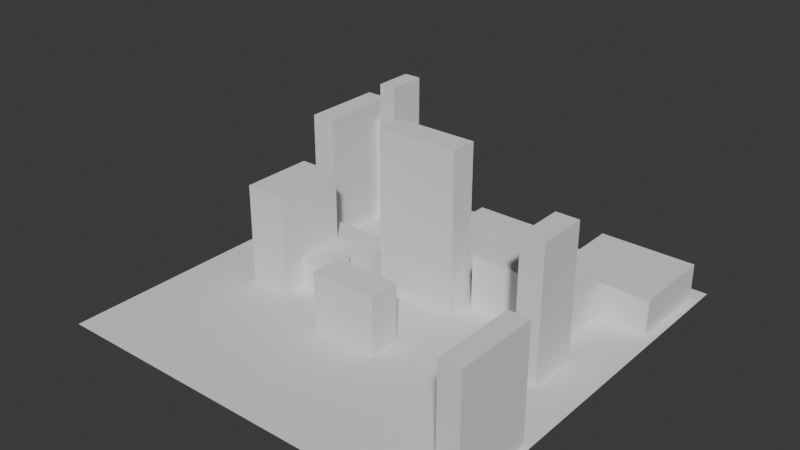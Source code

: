 # Source: studio_setup.blend  (saved by Blender 4.2.67; exported with 4.5.12 LTS)
import bpy
from mathutils import Matrix  # noqa: F401  (used for matrix-valued properties, if any)

bpy.ops.wm.read_factory_settings(use_empty=True)
scene = bpy.context.scene
scene.name = 'Scene'

# ---- collections
col_collection = bpy.data.collections.new('Collection'); scene.collection.children.link(col_collection)

# ---- materials (node trees are filled in below, after node groups)
mat_medium_dry_ground = bpy.data.materials.new('medium_dry_ground')
mat_itu_concrete = bpy.data.materials.new('itu_concrete')

# ---- material node trees

# ---- world
world_world = bpy.data.worlds.new('World'); scene.world = world_world
world_world.use_nodes = True; world_world.node_tree.nodes.clear()
_N = world_world.node_tree.nodes; _L = world_world.node_tree.links
n0 = _N.new('ShaderNodeOutputWorld'); n0.name = 'World Output'; n0.location = (300, 300)
n1 = _N.new('ShaderNodeBackground'); n1.name = 'Background'; n1.location = (10, 300)
n1.inputs[0].default_value = (0.05088, 0.05088, 0.05088, 1.0)
_L.new(n1.outputs[0], n0.inputs[0])
n0.is_active_output = True
world_world.color = (0.05088, 0.05088, 0.05088)
world_world.sun_shadow_jitter_overblur = 0.0

# ---- meshes
me_plane = bpy.data.meshes.new('Plane')
me_plane.from_pydata([(-8.0, -8.0, 0.0), (8.0, -8.0, 0.0), (-8.0, 8.0, 0.0), (8.0, 8.0, 0.0)], [], [(0, 1, 3, 2)])
_uv = me_plane.uv_layers.new(name='UVMap')
_uv.uv.foreach_set('vector', [0.0, 0.0, 1.0, 0.0, 1.0, 1.0, 0.0, 1.0])
me_plane.materials.append(mat_medium_dry_ground)
me_plane.update()
me_cube_001 = bpy.data.meshes.new('Cube.001')
me_cube_001.from_pydata([(-1.0, -1.0, -1.0), (-1.0, -1.0, 1.0), (-1.0, 1.0, -1.0), (-1.0, 1.0, 1.0), (1.0, -1.0, -1.0), (1.0, -1.0, 1.0), (1.0, 1.0, -1.0), (1.0, 1.0, 1.0)], [], [(0, 1, 3, 2), (2, 3, 7, 6), (6, 7, 5, 4), (4, 5, 1, 0), (2, 6, 4, 0), (7, 3, 1, 5)])
_uv = me_cube_001.uv_layers.new(name='UVMap')
_uv.uv.foreach_set('vector', [0.375, 0.0, 0.625, 0.0, 0.625, 0.25, 0.375, 0.25, 0.375, 0.25, 0.625, 0.25, 0.625, 0.5, 0.375, 0.5, 0.375, 0.5, 0.625, 0.5, 0.625, 0.75, 0.375, 0.75, 0.375, 0.75, 0.625, 0.75, 0.625, 1.0, 0.375, 1.0, 0.125, 0.5, 0.375, 0.5, 0.375, 0.75, 0.125, 0.75, 0.625, 0.5, 0.875, 0.5, 0.875, 0.75, 0.625, 0.75])
me_cube_001.materials.append(mat_itu_concrete)
me_cube_001.update()
me_cube_002 = bpy.data.meshes.new('Cube.002')
me_cube_002.from_pydata([(-1.0, -1.0, -1.0), (-1.0, -1.0, 1.0), (-1.0, 1.0, -1.0), (-1.0, 1.0, 1.0), (1.0, -1.0, -1.0), (1.0, -1.0, 1.0), (1.0, 1.0, -1.0), (1.0, 1.0, 1.0)], [], [(0, 1, 3, 2), (2, 3, 7, 6), (6, 7, 5, 4), (4, 5, 1, 0), (2, 6, 4, 0), (7, 3, 1, 5)])
_uv = me_cube_002.uv_layers.new(name='UVMap')
_uv.uv.foreach_set('vector', [0.375, 0.0, 0.625, 0.0, 0.625, 0.25, 0.375, 0.25, 0.375, 0.25, 0.625, 0.25, 0.625, 0.5, 0.375, 0.5, 0.375, 0.5, 0.625, 0.5, 0.625, 0.75, 0.375, 0.75, 0.375, 0.75, 0.625, 0.75, 0.625, 1.0, 0.375, 1.0, 0.125, 0.5, 0.375, 0.5, 0.375, 0.75, 0.125, 0.75, 0.625, 0.5, 0.875, 0.5, 0.875, 0.75, 0.625, 0.75])
me_cube_002.materials.append(mat_itu_concrete)
me_cube_002.update()
me_cube_003 = bpy.data.meshes.new('Cube.003')
me_cube_003.from_pydata([(-1.0, -1.0, -1.0), (-1.0, -1.0, 1.0), (-1.0, 1.0, -1.0), (-1.0, 1.0, 1.0), (1.0, -1.0, -1.0), (1.0, -1.0, 1.0), (1.0, 1.0, -1.0), (1.0, 1.0, 1.0)], [], [(0, 1, 3, 2), (2, 3, 7, 6), (6, 7, 5, 4), (4, 5, 1, 0), (2, 6, 4, 0), (7, 3, 1, 5)])
_uv = me_cube_003.uv_layers.new(name='UVMap')
_uv.uv.foreach_set('vector', [0.375, 0.0, 0.625, 0.0, 0.625, 0.25, 0.375, 0.25, 0.375, 0.25, 0.625, 0.25, 0.625, 0.5, 0.375, 0.5, 0.375, 0.5, 0.625, 0.5, 0.625, 0.75, 0.375, 0.75, 0.375, 0.75, 0.625, 0.75, 0.625, 1.0, 0.375, 1.0, 0.125, 0.5, 0.375, 0.5, 0.375, 0.75, 0.125, 0.75, 0.625, 0.5, 0.875, 0.5, 0.875, 0.75, 0.625, 0.75])
me_cube_003.materials.append(mat_itu_concrete)
me_cube_003.update()
me_cube_004 = bpy.data.meshes.new('Cube.004')
me_cube_004.from_pydata([(-1.0, -1.0, -1.0), (-1.0, -1.0, 1.0), (-1.0, 1.0, -1.0), (-1.0, 1.0, 1.0), (1.0, -1.0, -1.0), (1.0, -1.0, 1.0), (1.0, 1.0, -1.0), (1.0, 1.0, 1.0)], [], [(0, 1, 3, 2), (2, 3, 7, 6), (6, 7, 5, 4), (4, 5, 1, 0), (2, 6, 4, 0), (7, 3, 1, 5)])
_uv = me_cube_004.uv_layers.new(name='UVMap')
_uv.uv.foreach_set('vector', [0.375, 0.0, 0.625, 0.0, 0.625, 0.25, 0.375, 0.25, 0.375, 0.25, 0.625, 0.25, 0.625, 0.5, 0.375, 0.5, 0.375, 0.5, 0.625, 0.5, 0.625, 0.75, 0.375, 0.75, 0.375, 0.75, 0.625, 0.75, 0.625, 1.0, 0.375, 1.0, 0.125, 0.5, 0.375, 0.5, 0.375, 0.75, 0.125, 0.75, 0.625, 0.5, 0.875, 0.5, 0.875, 0.75, 0.625, 0.75])
me_cube_004.materials.append(mat_itu_concrete)
me_cube_004.update()
me_cube_005 = bpy.data.meshes.new('Cube.005')
me_cube_005.from_pydata([(-1.0, -1.0, -1.0), (-1.0, -1.0, 1.0), (-1.0, 1.0, -1.0), (-1.0, 1.0, 1.0), (1.0, -1.0, -1.0), (1.0, -1.0, 1.0), (1.0, 1.0, -1.0), (1.0, 1.0, 1.0)], [], [(0, 1, 3, 2), (2, 3, 7, 6), (6, 7, 5, 4), (4, 5, 1, 0), (2, 6, 4, 0), (7, 3, 1, 5)])
_uv = me_cube_005.uv_layers.new(name='UVMap')
_uv.uv.foreach_set('vector', [0.375, 0.0, 0.625, 0.0, 0.625, 0.25, 0.375, 0.25, 0.375, 0.25, 0.625, 0.25, 0.625, 0.5, 0.375, 0.5, 0.375, 0.5, 0.625, 0.5, 0.625, 0.75, 0.375, 0.75, 0.375, 0.75, 0.625, 0.75, 0.625, 1.0, 0.375, 1.0, 0.125, 0.5, 0.375, 0.5, 0.375, 0.75, 0.125, 0.75, 0.625, 0.5, 0.875, 0.5, 0.875, 0.75, 0.625, 0.75])
me_cube_005.materials.append(mat_itu_concrete)
me_cube_005.update()
me_cube_006 = bpy.data.meshes.new('Cube.006')
me_cube_006.from_pydata([(-1.0, -1.0, -1.0), (-1.0, -1.0, 1.0), (-1.0, 1.0, -1.0), (-1.0, 1.0, 1.0), (1.0, -1.0, -1.0), (1.0, -1.0, 1.0), (1.0, 1.0, -1.0), (1.0, 1.0, 1.0)], [], [(0, 1, 3, 2), (2, 3, 7, 6), (6, 7, 5, 4), (4, 5, 1, 0), (2, 6, 4, 0), (7, 3, 1, 5)])
_uv = me_cube_006.uv_layers.new(name='UVMap')
_uv.uv.foreach_set('vector', [0.375, 0.0, 0.625, 0.0, 0.625, 0.25, 0.375, 0.25, 0.375, 0.25, 0.625, 0.25, 0.625, 0.5, 0.375, 0.5, 0.375, 0.5, 0.625, 0.5, 0.625, 0.75, 0.375, 0.75, 0.375, 0.75, 0.625, 0.75, 0.625, 1.0, 0.375, 1.0, 0.125, 0.5, 0.375, 0.5, 0.375, 0.75, 0.125, 0.75, 0.625, 0.5, 0.875, 0.5, 0.875, 0.75, 0.625, 0.75])
me_cube_006.materials.append(mat_itu_concrete)
me_cube_006.update()
me_cube_007 = bpy.data.meshes.new('Cube.007')
me_cube_007.from_pydata([(-1.0, -1.0, -1.0), (-1.0, -1.0, 1.0), (-1.0, 1.0, -1.0), (-1.0, 1.0, 1.0), (1.0, -1.0, -1.0), (1.0, -1.0, 1.0), (1.0, 1.0, -1.0), (1.0, 1.0, 1.0)], [], [(0, 1, 3, 2), (2, 3, 7, 6), (6, 7, 5, 4), (4, 5, 1, 0), (2, 6, 4, 0), (7, 3, 1, 5)])
_uv = me_cube_007.uv_layers.new(name='UVMap')
_uv.uv.foreach_set('vector', [0.375, 0.0, 0.625, 0.0, 0.625, 0.25, 0.375, 0.25, 0.375, 0.25, 0.625, 0.25, 0.625, 0.5, 0.375, 0.5, 0.375, 0.5, 0.625, 0.5, 0.625, 0.75, 0.375, 0.75, 0.375, 0.75, 0.625, 0.75, 0.625, 1.0, 0.375, 1.0, 0.125, 0.5, 0.375, 0.5, 0.375, 0.75, 0.125, 0.75, 0.625, 0.5, 0.875, 0.5, 0.875, 0.75, 0.625, 0.75])
me_cube_007.materials.append(mat_itu_concrete)
me_cube_007.update()
me_cube_008 = bpy.data.meshes.new('Cube.008')
me_cube_008.from_pydata([(-1.0, -1.0, -1.0), (-1.0, -1.0, 1.0), (-1.0, 1.0, -1.0), (-1.0, 1.0, 1.0), (1.0, -1.0, -1.0), (1.0, -1.0, 1.0), (1.0, 1.0, -1.0), (1.0, 1.0, 1.0)], [], [(0, 1, 3, 2), (2, 3, 7, 6), (6, 7, 5, 4), (4, 5, 1, 0), (2, 6, 4, 0), (7, 3, 1, 5)])
_uv = me_cube_008.uv_layers.new(name='UVMap')
_uv.uv.foreach_set('vector', [0.375, 0.0, 0.625, 0.0, 0.625, 0.25, 0.375, 0.25, 0.375, 0.25, 0.625, 0.25, 0.625, 0.5, 0.375, 0.5, 0.375, 0.5, 0.625, 0.5, 0.625, 0.75, 0.375, 0.75, 0.375, 0.75, 0.625, 0.75, 0.625, 1.0, 0.375, 1.0, 0.125, 0.5, 0.375, 0.5, 0.375, 0.75, 0.125, 0.75, 0.625, 0.5, 0.875, 0.5, 0.875, 0.75, 0.625, 0.75])
me_cube_008.materials.append(mat_itu_concrete)
me_cube_008.update()
me_cube_009 = bpy.data.meshes.new('Cube.009')
me_cube_009.from_pydata([(-1.0, -1.0, -1.0), (-1.0, -1.0, 1.0), (-1.0, 1.0, -1.0), (-1.0, 1.0, 1.0), (1.0, -1.0, -1.0), (1.0, -1.0, 1.0), (1.0, 1.0, -1.0), (1.0, 1.0, 1.0)], [], [(0, 1, 3, 2), (2, 3, 7, 6), (6, 7, 5, 4), (4, 5, 1, 0), (2, 6, 4, 0), (7, 3, 1, 5)])
_uv = me_cube_009.uv_layers.new(name='UVMap')
_uv.uv.foreach_set('vector', [0.375, 0.0, 0.625, 0.0, 0.625, 0.25, 0.375, 0.25, 0.375, 0.25, 0.625, 0.25, 0.625, 0.5, 0.375, 0.5, 0.375, 0.5, 0.625, 0.5, 0.625, 0.75, 0.375, 0.75, 0.375, 0.75, 0.625, 0.75, 0.625, 1.0, 0.375, 1.0, 0.125, 0.5, 0.375, 0.5, 0.375, 0.75, 0.125, 0.75, 0.625, 0.5, 0.875, 0.5, 0.875, 0.75, 0.625, 0.75])
me_cube_009.materials.append(mat_itu_concrete)
me_cube_009.update()
me_cube_010 = bpy.data.meshes.new('Cube.010')
me_cube_010.from_pydata([(-1.0, -1.0, -1.0), (-1.0, -1.0, 1.0), (-1.0, 1.0, -1.0), (-1.0, 1.0, 1.0), (1.0, -1.0, -1.0), (1.0, -1.0, 1.0), (1.0, 1.0, -1.0), (1.0, 1.0, 1.0)], [], [(0, 1, 3, 2), (2, 3, 7, 6), (6, 7, 5, 4), (4, 5, 1, 0), (2, 6, 4, 0), (7, 3, 1, 5)])
_uv = me_cube_010.uv_layers.new(name='UVMap')
_uv.uv.foreach_set('vector', [0.375, 0.0, 0.625, 0.0, 0.625, 0.25, 0.375, 0.25, 0.375, 0.25, 0.625, 0.25, 0.625, 0.5, 0.375, 0.5, 0.375, 0.5, 0.625, 0.5, 0.625, 0.75, 0.375, 0.75, 0.375, 0.75, 0.625, 0.75, 0.625, 1.0, 0.375, 1.0, 0.125, 0.5, 0.375, 0.5, 0.375, 0.75, 0.125, 0.75, 0.625, 0.5, 0.875, 0.5, 0.875, 0.75, 0.625, 0.75])
me_cube_010.materials.append(mat_itu_concrete)
me_cube_010.update()
me_cube_011 = bpy.data.meshes.new('Cube.011')
me_cube_011.from_pydata([(-1.0, -1.0, -1.0), (-1.0, -1.0, 1.0), (-1.0, 1.0, -1.0), (-1.0, 1.0, 1.0), (1.0, -1.0, -1.0), (1.0, -1.0, 1.0), (1.0, 1.0, -1.0), (1.0, 1.0, 1.0)], [], [(0, 1, 3, 2), (2, 3, 7, 6), (6, 7, 5, 4), (4, 5, 1, 0), (2, 6, 4, 0), (7, 3, 1, 5)])
_uv = me_cube_011.uv_layers.new(name='UVMap')
_uv.uv.foreach_set('vector', [0.375, 0.0, 0.625, 0.0, 0.625, 0.25, 0.375, 0.25, 0.375, 0.25, 0.625, 0.25, 0.625, 0.5, 0.375, 0.5, 0.375, 0.5, 0.625, 0.5, 0.625, 0.75, 0.375, 0.75, 0.375, 0.75, 0.625, 0.75, 0.625, 1.0, 0.375, 1.0, 0.125, 0.5, 0.375, 0.5, 0.375, 0.75, 0.125, 0.75, 0.625, 0.5, 0.875, 0.5, 0.875, 0.75, 0.625, 0.75])
me_cube_011.materials.append(mat_itu_concrete)
me_cube_011.update()
me_cube_012 = bpy.data.meshes.new('Cube.012')
me_cube_012.from_pydata([(-1.0, -1.0, -1.0), (-1.0, -1.0, 1.0), (-1.0, 1.0, -1.0), (-1.0, 1.0, 1.0), (1.0, -1.0, -1.0), (1.0, -1.0, 1.0), (1.0, 1.0, -1.0), (1.0, 1.0, 1.0)], [], [(0, 1, 3, 2), (2, 3, 7, 6), (6, 7, 5, 4), (4, 5, 1, 0), (2, 6, 4, 0), (7, 3, 1, 5)])
_uv = me_cube_012.uv_layers.new(name='UVMap')
_uv.uv.foreach_set('vector', [0.375, 0.0, 0.625, 0.0, 0.625, 0.25, 0.375, 0.25, 0.375, 0.25, 0.625, 0.25, 0.625, 0.5, 0.375, 0.5, 0.375, 0.5, 0.625, 0.5, 0.625, 0.75, 0.375, 0.75, 0.375, 0.75, 0.625, 0.75, 0.625, 1.0, 0.375, 1.0, 0.125, 0.5, 0.375, 0.5, 0.375, 0.75, 0.125, 0.75, 0.625, 0.5, 0.875, 0.5, 0.875, 0.75, 0.625, 0.75])
me_cube_012.materials.append(mat_itu_concrete)
me_cube_012.update()
me_cube_013 = bpy.data.meshes.new('Cube.013')
me_cube_013.from_pydata([(-1.0, -1.0, -1.0), (-1.0, -1.0, 1.0), (-1.0, 1.0, -1.0), (-1.0, 1.0, 1.0), (1.0, -1.0, -1.0), (1.0, -1.0, 1.0), (1.0, 1.0, -1.0), (1.0, 1.0, 1.0)], [], [(0, 1, 3, 2), (2, 3, 7, 6), (6, 7, 5, 4), (4, 5, 1, 0), (2, 6, 4, 0), (7, 3, 1, 5)])
_uv = me_cube_013.uv_layers.new(name='UVMap')
_uv.uv.foreach_set('vector', [0.375, 0.0, 0.625, 0.0, 0.625, 0.25, 0.375, 0.25, 0.375, 0.25, 0.625, 0.25, 0.625, 0.5, 0.375, 0.5, 0.375, 0.5, 0.625, 0.5, 0.625, 0.75, 0.375, 0.75, 0.375, 0.75, 0.625, 0.75, 0.625, 1.0, 0.375, 1.0, 0.125, 0.5, 0.375, 0.5, 0.375, 0.75, 0.125, 0.75, 0.625, 0.5, 0.875, 0.5, 0.875, 0.75, 0.625, 0.75])
me_cube_013.materials.append(mat_itu_concrete)
me_cube_013.update()

# ---- objects
ob_plane = bpy.data.objects.new('Plane', me_plane)
ob_building_0 = bpy.data.objects.new('Building_0', me_cube_001)
ob_building_1 = bpy.data.objects.new('Building_1', me_cube_002)
ob_building_2 = bpy.data.objects.new('Building_2', me_cube_003)
ob_building_3 = bpy.data.objects.new('Building_3', me_cube_004)
ob_building_4 = bpy.data.objects.new('Building_4', me_cube_005)
ob_building_5 = bpy.data.objects.new('Building_5', me_cube_006)
ob_building_6 = bpy.data.objects.new('Building_6', me_cube_007)
ob_building_7 = bpy.data.objects.new('Building_7', me_cube_008)
ob_building_8 = bpy.data.objects.new('Building_8', me_cube_009)
ob_building_9 = bpy.data.objects.new('Building_9', me_cube_010)
ob_building_10 = bpy.data.objects.new('Building_10', me_cube_011)
ob_building_11 = bpy.data.objects.new('Building_11', me_cube_012)
ob_building_12 = bpy.data.objects.new('Building_12', me_cube_013)

# ---- transforms, parenting, visibility, modifiers, constraints
ob_plane.location = (0.0, 0.0, 0.0)
ob_building_0.location = (-0.04296, -2.332, 1.156)
ob_building_0.scale = (1.313, 0.6172, 1.156)
ob_building_1.location = (-3.33, 3.996, 3.375)
ob_building_1.scale = (0.3312, 0.7369, 3.375)
ob_building_2.location = (-4.679, -0.4731, 1.96)
ob_building_2.scale = (0.8108, 1.407, 1.96)
ob_building_3.location = (3.79, 2.739, 1.052)
ob_building_3.scale = (1.893, 1.024, 1.052)
ob_building_4.location = (1.123, 4.382, 1.034)
ob_building_4.scale = (1.291, 0.7307, 1.034)
ob_building_5.location = (5.959, 0.08067, 2.622)
ob_building_5.scale = (0.4517, 0.9794, 2.622)
ob_building_6.location = (-2.324, -0.7853, 0.8641)
ob_building_6.scale = (0.3017, 0.3537, 0.8641)
ob_building_7.location = (7.392, -5.25, 2.212)
ob_building_7.scale = (0.4069, 1.601, 2.212)
ob_building_8.location = (-6.149, 6.2, 2.151)
ob_building_8.scale = (1.121, 1.025, 2.151)
ob_building_9.location = (5.758, 5.684, 0.6979)
ob_building_9.scale = (1.889, 1.654, 0.6979)
ob_building_10.location = (-5.984, 4.188, 2.52)
ob_building_10.scale = (0.4804, 1.623, 2.52)
ob_building_11.location = (0.03962, 1.329, 3.172)
ob_building_11.scale = (1.624, 0.5332, 3.172)
ob_building_12.location = (-3.521, 0.5409, 0.5911)
ob_building_12.scale = (1.474, 1.477, 0.5911)

# ---- collection membership
col_collection.objects.link(ob_plane)
col_collection.objects.link(ob_building_0)
col_collection.objects.link(ob_building_1)
col_collection.objects.link(ob_building_2)
col_collection.objects.link(ob_building_3)
col_collection.objects.link(ob_building_4)
col_collection.objects.link(ob_building_5)
col_collection.objects.link(ob_building_6)
col_collection.objects.link(ob_building_7)
col_collection.objects.link(ob_building_8)
col_collection.objects.link(ob_building_9)
col_collection.objects.link(ob_building_10)
col_collection.objects.link(ob_building_11)
col_collection.objects.link(ob_building_12)

# ---- scene / render settings (as saved in the file)
scene.frame_start = 1; scene.frame_end = 250; scene.frame_set(1)
scene.render.engine = 'BLENDER_EEVEE_NEXT'
bpy.context.view_layer.update()

# ---- added for rendering (the .blend has no active camera and no usable light): camera, sun
cam_auto = bpy.data.cameras.new('AutoCamera')
cam_auto.lens = 50.0
cam_auto.sensor_width = 36.0
cam_auto.clip_end = 1000.0
ob_auto_camera = bpy.data.objects.new('AutoCamera', cam_auto)
scene.collection.objects.link(ob_auto_camera)
ob_auto_camera.location = (21.8472, -26.2166, 20.8529)
ob_auto_camera.rotation_euler = (1.09748, -7.21219e-08, 0.694738)
scene.camera = ob_auto_camera
light_auto_sun = bpy.data.lights.new('AutoSun', 'SUN')
light_auto_sun.energy = 3.0
light_auto_sun.angle = 0.0523599
ob_auto_sun = bpy.data.objects.new('AutoSun', light_auto_sun)
scene.collection.objects.link(ob_auto_sun)
ob_auto_sun.rotation_euler = (0.872665, 0.174533, 0.523599)
bpy.context.view_layer.update()
